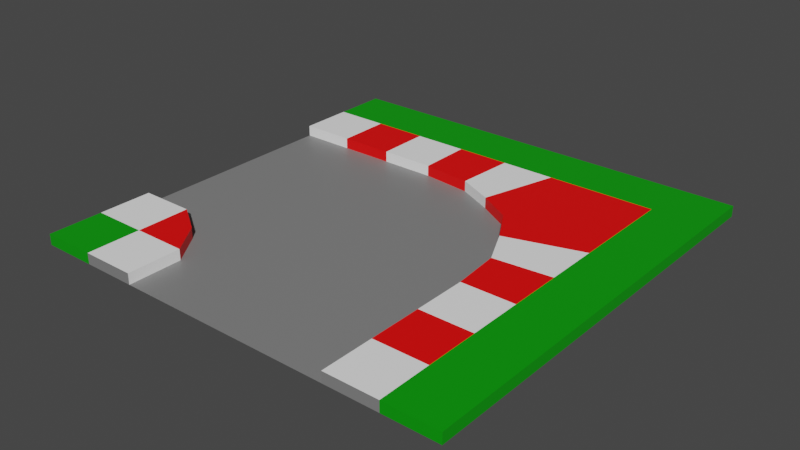 # Source: TurnRight.blend  (saved by Blender 2.80.75; exported with 4.5.12 LTS)
import bpy
from mathutils import Matrix  # noqa: F401  (used for matrix-valued properties, if any)

bpy.ops.wm.read_factory_settings(use_empty=True)
scene = bpy.context.scene
scene.name = 'Scene'

# ---- collections
col_collection = bpy.data.collections.new('Collection'); scene.collection.children.link(col_collection)

# ---- materials (node trees are filled in below, after node groups)
mat_road = bpy.data.materials.new('Road')
mat_road.use_transparent_shadow = False
mat_grass = bpy.data.materials.new('Grass')
mat_grass.use_transparent_shadow = False
mat_whitepaint = bpy.data.materials.new('WhitePaint')
mat_whitepaint.use_transparent_shadow = False
mat_redpaint = bpy.data.materials.new('RedPaint')
mat_redpaint.use_transparent_shadow = False

# ---- material node trees
mat_road.use_nodes = True; mat_road.node_tree.nodes.clear()
_N = mat_road.node_tree.nodes; _L = mat_road.node_tree.links
n0 = _N.new('ShaderNodeOutputMaterial'); n0.name = 'Material Output'; n0.location = (300, 300)
n1 = _N.new('ShaderNodeBsdfPrincipled'); n1.name = 'Principled BSDF'; n1.location = (10, 300)
n1.distribution = 'GGX'
n1.subsurface_method = 'BURLEY'
n1.inputs[0].default_value = (0.214, 0.214, 0.214, 1.0)
n1.inputs[3].default_value = 1.45
n1.inputs[27].default_value = (0.0, 0.0, 0.0, 1.0)
n1.inputs[28].default_value = 1.0
_L.new(n1.outputs[0], n0.inputs[0])
n0.is_active_output = True
mat_grass.use_nodes = True; mat_grass.node_tree.nodes.clear()
_N = mat_grass.node_tree.nodes; _L = mat_grass.node_tree.links
n0 = _N.new('ShaderNodeOutputMaterial'); n0.name = 'Material Output'; n0.location = (300, 300)
n1 = _N.new('ShaderNodeBsdfPrincipled'); n1.name = 'Principled BSDF'; n1.location = (10, 300)
n1.distribution = 'GGX'
n1.subsurface_method = 'BURLEY'
n1.inputs[0].default_value = (0.0, 0.3185, 0.0, 1.0)
n1.inputs[3].default_value = 1.45
n1.inputs[27].default_value = (0.0, 0.0, 0.0, 1.0)
n1.inputs[28].default_value = 1.0
_L.new(n1.outputs[0], n0.inputs[0])
n0.is_active_output = True
mat_whitepaint.use_nodes = True; mat_whitepaint.node_tree.nodes.clear()
_N = mat_whitepaint.node_tree.nodes; _L = mat_whitepaint.node_tree.links
n0 = _N.new('ShaderNodeOutputMaterial'); n0.name = 'Material Output'; n0.location = (300, 300)
n1 = _N.new('ShaderNodeBsdfPrincipled'); n1.name = 'Principled BSDF'; n1.location = (10, 300)
n1.distribution = 'GGX'
n1.subsurface_method = 'BURLEY'
n1.inputs[0].default_value = (1.0, 1.0, 1.0, 1.0)
n1.inputs[3].default_value = 1.45
n1.inputs[27].default_value = (0.0, 0.0, 0.0, 1.0)
n1.inputs[28].default_value = 1.0
_L.new(n1.outputs[0], n0.inputs[0])
n0.is_active_output = True
mat_redpaint.use_nodes = True; mat_redpaint.node_tree.nodes.clear()
_N = mat_redpaint.node_tree.nodes; _L = mat_redpaint.node_tree.links
n0 = _N.new('ShaderNodeOutputMaterial'); n0.name = 'Material Output'; n0.location = (300, 300)
n1 = _N.new('ShaderNodeBsdfPrincipled'); n1.name = 'Principled BSDF'; n1.location = (10, 300)
n1.distribution = 'GGX'
n1.subsurface_method = 'BURLEY'
n1.inputs[0].default_value = (1.0, 0.0, 0.0, 1.0)
n1.inputs[3].default_value = 1.45
n1.inputs[27].default_value = (0.0, 0.0, 0.0, 1.0)
n1.inputs[28].default_value = 1.0
_L.new(n1.outputs[0], n0.inputs[0])
n0.is_active_output = True

# ---- world
world_world = bpy.data.worlds.new('World'); scene.world = world_world
world_world.use_nodes = True; world_world.node_tree.nodes.clear()
_N = world_world.node_tree.nodes; _L = world_world.node_tree.links
n0 = _N.new('ShaderNodeOutputWorld'); n0.name = 'World Output'; n0.location = (300, 300)
n1 = _N.new('ShaderNodeBackground'); n1.name = 'Background'; n1.location = (10, 300)
n1.inputs[0].default_value = (0.05088, 0.05088, 0.05088, 1.0)
_L.new(n1.outputs[0], n0.inputs[0])
n0.is_active_output = True
world_world.color = (0.05088, 0.05088, 0.05088)
world_world.use_sun_shadow = False
world_world.sun_shadow_jitter_overblur = 0.0

# ---- meshes
me_plane = bpy.data.meshes.new('Plane')
me_plane.from_pydata([(-1.0, -1.0, 0.0), (1.0, -1.0, 0.0), (-1.0, 1.0, 0.0), (1.0, 1.0, 0.0), (-1.0, 0.0, 0.0), (0.0, -1.0, 0.0), (1.0, 0.0, 0.0), (-5.96e-08, 1.0, 0.0), (2.421e-08, -3.725e-09, 0.0), (-1.0, -0.5, 0.0), (0.5, -1.0, 0.0), (1.0, 0.5, 0.0), (-0.5, 1.0, 0.0), (-1.0, 0.5, 0.0), (-0.5, -1.0, 0.0), (1.0, -0.5, 0.0), (0.5, 1.0, 0.0), (5.96e-08, 0.5, 0.0), (0.02045, -0.475, 0.0), (-0.4795, 0.025, 0.0), (0.5, 0.0, 0.0), (0.5, -0.5, 0.0), (-0.3046, -0.3046, 0.0), (-0.5, 0.5, 0.0), (0.6045, 0.5977, 0.0), (-1.0, -0.75, 0.0), (0.75, -1.0, 0.0), (1.0, 0.75, 0.0), (-0.75, 1.0, 0.0), (-1.0, 0.25, 0.0), (-0.25, -1.0, 0.0), (1.0, -0.25, 0.0), (0.25, 1.0, 0.0), (0.0, 0.75, 0.0), (2.98e-08, -0.25, 0.0), (0.25, 0.0, 0.0), (-1.0, -0.25, 0.0), (0.25, -1.0, 0.0), (1.0, 0.25, 0.0), (-0.25, 1.0, 0.0), (-1.0, 0.75, 0.0), (-0.75, -1.0, 0.0), (1.0, -0.75, 0.0), (0.75, 1.0, 0.0), (2.98e-08, 0.25, 0.0), (-0.25, 0.0, 0.0), (0.75, -5.96e-08, 0.0), (0.5, -0.25, 0.0), (0.25, -0.5, 0.0), (0.75, -0.5, 0.0), (-0.3977, -0.1455, 0.0), (-0.1477, -0.3955, 0.0), (-0.5, 0.75, 0.0), (-0.5, 0.25, 0.0), (-0.25, 0.5, 0.0), (0.5, 0.75, 0.0), (0.5, 0.25, 0.0), (0.25, 0.5, 0.0), (0.75, 0.5, 0.0), (0.75, 0.25, 0.0), (0.25, 0.25, 0.0), (0.25, 0.75, 0.0), (-0.25, 0.25, 0.0), (0.25, -0.25, 0.0), (0.75, -0.25, 0.0), (-0.25, -0.25, 0.0), (-0.25, 0.75, 0.0), (-1.0, -0.75, 0.05), (-1.0, -1.0, 0.05), (0.75, -1.0, 0.05), (1.0, -1.0, 0.05), (1.0, 0.75, 0.05), (1.0, 1.0, 0.05), (-0.75, 1.0, 0.05), (-1.0, 1.0, 0.05), (-1.0, 0.25, 0.05), (-1.0, 0.0, 0.05), (-0.25, -1.0, 0.05), (0.0, -1.0, 0.05), (-0.75, 0.0, 0.05), (-1.0, -0.25, 0.05), (-1.0, -0.5, 0.05), (0.25, -1.0, 0.05), (0.5, -1.0, 0.05), (-1.0, 0.75, 0.05), (-1.0, 0.5, 0.05), (-0.75, -1.0, 0.05), (-0.5, -1.0, 0.05), (1.0, -0.75, 0.05), (1.0, -0.5, 0.05), (0.75, 1.0, 0.05), (0.5, 1.0, 0.05), (0.0, -0.75, 0.05), (0.02045, -0.475, 0.05), (0.5, -0.75, 0.05), (0.5, -0.5, 0.05), (0.25, -0.5, 0.05), (0.75, -0.5, 0.05), (-0.3977, -0.1455, 0.05), (-0.4795, 0.025, 0.05), (-0.5, -0.75, 0.05), (-0.3046, -0.3046, 0.05), (-0.75, -0.5, 0.05), (-0.1477, -0.3955, 0.05), (-0.5, 0.75, 0.05), (-0.5, 1.0, 0.05), (-0.5, 0.25, 0.05), (-0.5, 0.5, 0.05), (-0.75, 0.5, 0.05), (0.5, 0.75, 0.05), (0.75, 0.5, 0.05), (0.6045, 0.5977, 0.05), (1.0, 0.5, 0.05), (-0.75, 0.25, 0.05), (-0.75, 0.75, 0.05), (-0.25, -0.75, 0.05), (-0.75, -0.75, 0.05), (-0.75, -0.25, 0.05), (0.75, -0.75, 0.05), (0.25, -0.75, 0.05), (0.75, 0.75, 0.05)], [], [(24, 58, 110, 111), (66, 33, 7, 39), (65, 34, 8, 45), (64, 31, 6, 46), (63, 47, 20, 35), (36, 9, 81, 80), (58, 11, 112, 110), (4, 36, 80, 76), (16, 55, 109, 91), (55, 24, 111, 109), (53, 23, 107, 106), (19, 53, 106, 99), (62, 44, 17, 54), (61, 55, 16, 32), (60, 56, 24, 57), (59, 38, 11, 58), (56, 59, 58, 24), (20, 46, 59, 56), (46, 6, 38, 59), (44, 60, 57, 17), (8, 35, 60, 44), (35, 20, 56, 60), (33, 61, 32, 7), (17, 57, 61, 33), (57, 24, 55, 61), (53, 62, 54, 23), (19, 45, 62, 53), (45, 8, 44, 62), (43, 16, 91, 90), (3, 43, 90, 72), (52, 12, 105, 104), (30, 5, 78, 77), (23, 52, 104, 107), (14, 30, 77, 87), (42, 15, 89, 88), (1, 42, 88, 70), (51, 22, 101, 103), (29, 4, 76, 75), (18, 51, 103, 93), (13, 29, 75, 85), (41, 14, 87, 86), (0, 41, 86, 68), (28, 2, 74, 73), (12, 28, 73, 105), (40, 13, 85, 84), (2, 40, 84, 74), (27, 3, 72, 71), (11, 27, 71, 112), (50, 19, 99, 98), (34, 63, 35, 8), (18, 48, 63, 34), (48, 21, 47, 63), (47, 64, 46, 20), (21, 49, 64, 47), (49, 15, 31, 64), (50, 65, 45, 19), (22, 51, 65, 50), (51, 18, 34, 65), (52, 66, 39, 12), (23, 54, 66, 52), (54, 17, 33, 66), (26, 1, 70, 69), (22, 50, 98, 101), (10, 26, 69, 83), (120, 71, 72, 90), (119, 94, 95, 96), (118, 88, 89, 97), (117, 98, 99, 79), (116, 100, 101, 102), (115, 92, 93, 103), (114, 104, 105, 73), (113, 106, 107, 108), (75, 113, 108, 85), (76, 79, 113, 75), (79, 99, 106, 113), (84, 114, 73, 74), (85, 108, 114, 84), (108, 107, 104, 114), (100, 115, 103, 101), (87, 77, 115, 100), (77, 78, 92, 115), (67, 116, 102, 81), (68, 86, 116, 67), (86, 87, 100, 116), (80, 117, 79, 76), (81, 102, 117, 80), (102, 101, 98, 117), (94, 118, 97, 95), (83, 69, 118, 94), (69, 70, 88, 118), (92, 119, 96, 93), (78, 82, 119, 92), (82, 83, 94, 119), (109, 120, 90, 91), (111, 110, 120, 109), (110, 112, 71, 120), (21, 48, 96, 95), (48, 18, 93, 96), (5, 37, 82, 78), (37, 10, 83, 82), (9, 25, 67, 81), (15, 49, 97, 89), (25, 0, 68, 67), (49, 21, 95, 97)])
me_plane.polygons.foreach_set('material_index', [3, 0, 0, 0, 0, 1, 2, 1, 2, 3, 2, 3, 0, 0, 0, 0, 0, 0, 0, 0, 0, 0, 0, 0, 0, 0, 0, 0, 0, 1, 2, 1, 3, 1, 2, 1, 3, 1, 2, 1, 1, 1, 1, 0, 1, 1, 1, 2, 2, 0, 0, 0, 0, 0, 0, 0, 0, 0, 0, 0, 0, 1, 3, 1, 1, 2, 2, 2, 3, 2, 2, 2, 1, 1, 3, 1, 1, 3, 3, 1, 1, 1, 1, 1, 1, 1, 3, 3, 1, 1, 3, 1, 1, 2, 3, 2, 2, 3, 1, 1, 1, 2, 1, 3])
_uv = me_plane.uv_layers.new(name='UVMap')
_uv.uv.foreach_set('vector', [0.75, 0.75, 0.875, 0.75, 0.875, 0.75, 0.75, 0.75, 0.375, 0.875, 0.5, 0.875, 0.5, 1.0, 0.375, 1.0, 0.375, 0.375, 0.5, 0.375, 0.5, 0.5, 0.375, 0.5, 0.875, 0.375, 1.0, 0.375, 1.0, 0.5, 0.875, 0.5, 0.625, 0.375, 0.75, 0.375, 0.75, 0.5, 0.625, 0.5, 0.0, 0.0, 0.0, 0.0, 0.0, 0.0, 0.0, 0.0, 0.875, 0.75, 1.0, 0.75, 1.0, 0.75, 0.875, 0.75, 0.0, 0.0, 0.0, 0.0, 0.0, 0.0, 0.0, 0.0, 0.75, 1.0, 0.75, 0.875, 0.75, 0.875, 0.75, 1.0, 0.75, 0.875, 0.75, 0.75, 0.75, 0.75, 0.75, 0.875, 0.25, 0.625, 0.25, 0.75, 0.25, 0.75, 0.25, 0.625, 0.25, 0.5, 0.25, 0.625, 0.25, 0.625, 0.25, 0.5, 0.375, 0.625, 0.5, 0.625, 0.5, 0.75, 0.375, 0.75, 0.625, 0.875, 0.75, 0.875, 0.75, 1.0, 0.625, 1.0, 0.625, 0.625, 0.75, 0.625, 0.75, 0.75, 0.625, 0.75, 0.875, 0.625, 1.0, 0.625, 1.0, 0.75, 0.875, 0.75, 0.75, 0.625, 0.875, 0.625, 0.875, 0.75, 0.75, 0.75, 0.75, 0.5, 0.875, 0.5, 0.875, 0.625, 0.75, 0.625, 0.875, 0.5, 1.0, 0.5, 1.0, 0.625, 0.875, 0.625, 0.5, 0.625, 0.625, 0.625, 0.625, 0.75, 0.5, 0.75, 0.5, 0.5, 0.625, 0.5, 0.625, 0.625, 0.5, 0.625, 0.625, 0.5, 0.75, 0.5, 0.75, 0.625, 0.625, 0.625, 0.5, 0.875, 0.625, 0.875, 0.625, 1.0, 0.5, 1.0, 0.5, 0.75, 0.625, 0.75, 0.625, 0.875, 0.5, 0.875, 0.625, 0.75, 0.75, 0.75, 0.75, 0.875, 0.625, 0.875, 0.25, 0.625, 0.375, 0.625, 0.375, 0.75, 0.25, 0.75, 0.25, 0.5, 0.375, 0.5, 0.375, 0.625, 0.25, 0.625, 0.375, 0.5, 0.5, 0.5, 0.5, 0.625, 0.375, 0.625, 0.0, 0.0, 0.0, 0.0, 0.0, 0.0, 0.0, 0.0, 0.0, 0.0, 0.0, 0.0, 0.0, 0.0, 0.0, 0.0, 0.25, 0.875, 0.25, 1.0, 0.25, 1.0, 0.25, 0.875, 0.0, 0.0, 0.0, 0.0, 0.0, 0.0, 0.0, 0.0, 0.25, 0.75, 0.25, 0.875, 0.25, 0.875, 0.25, 0.75, 0.0, 0.0, 0.0, 0.0, 0.0, 0.0, 0.0, 0.0, 0.0, 0.0, 0.0, 0.0, 0.0, 0.0, 0.0, 0.0, 0.0, 0.0, 0.0, 0.0, 0.0, 0.0, 0.0, 0.0, 0.375, 0.25, 0.25, 0.25, 0.25, 0.25, 0.375, 0.25, 0.0, 0.0, 0.0, 0.0, 0.0, 0.0, 0.0, 0.0, 0.5, 0.25, 0.375, 0.25, 0.375, 0.25, 0.5, 0.25, 0.0, 0.0, 0.0, 0.0, 0.0, 0.0, 0.0, 0.0, 0.0, 0.0, 0.0, 0.0, 0.0, 0.0, 0.0, 0.0, 0.0, 0.0, 0.0, 0.0, 0.0, 0.0, 0.0, 0.0, 0.0, 0.0, 0.0, 0.0, 0.0, 0.0, 0.0, 0.0, 0.0, 0.0, 0.0, 0.0, 0.0, 0.0, 0.0, 0.0, 0.0, 0.0, 0.0, 0.0, 0.0, 0.0, 0.0, 0.0, 0.0, 0.0, 0.0, 0.0, 0.0, 0.0, 0.0, 0.0, 0.0, 0.0, 0.0, 0.0, 0.0, 0.0, 0.0, 0.0, 0.0, 0.0, 0.0, 0.0, 0.0, 0.0, 0.0, 0.0, 0.25, 0.375, 0.25, 0.5, 0.25, 0.5, 0.25, 0.375, 0.5, 0.375, 0.625, 0.375, 0.625, 0.5, 0.5, 0.5, 0.5, 0.25, 0.625, 0.25, 0.625, 0.375, 0.5, 0.375, 0.625, 0.25, 0.75, 0.25, 0.75, 0.375, 0.625, 0.375, 0.75, 0.375, 0.875, 0.375, 0.875, 0.5, 0.75, 0.5, 0.75, 0.25, 0.875, 0.25, 0.875, 0.375, 0.75, 0.375, 0.875, 0.25, 1.0, 0.25, 1.0, 0.375, 0.875, 0.375, 0.25, 0.375, 0.375, 0.375, 0.375, 0.5, 0.25, 0.5, 0.25, 0.25, 0.375, 0.25, 0.375, 0.375, 0.25, 0.375, 0.375, 0.25, 0.5, 0.25, 0.5, 0.375, 0.375, 0.375, 0.25, 0.875, 0.375, 0.875, 0.375, 1.0, 0.25, 1.0, 0.25, 0.75, 0.375, 0.75, 0.375, 0.875, 0.25, 0.875, 0.375, 0.75, 0.5, 0.75, 0.5, 0.875, 0.375, 0.875, 0.0, 0.0, 0.0, 0.0, 0.0, 0.0, 0.0, 0.0, 0.25, 0.25, 0.25, 0.375, 0.25, 0.375, 0.25, 0.25, 0.0, 0.0, 0.0, 0.0, 0.0, 0.0, 0.0, 0.0, 0.875, 0.875, 1.0, 0.875, 1.0, 1.0, 0.875, 1.0, 0.625, 0.125, 0.75, 0.125, 0.75, 0.25, 0.625, 0.25, 0.875, 0.125, 1.0, 0.125, 1.0, 0.25, 0.875, 0.25, 0.125, 0.375, 0.25, 0.375, 0.25, 0.5, 0.125, 0.5, 0.125, 0.125, 0.25, 0.125, 0.25, 0.25, 0.125, 0.25, 0.375, 0.125, 0.5, 0.125, 0.5, 0.25, 0.375, 0.25, 0.125, 0.875, 0.25, 0.875, 0.25, 1.0, 0.125, 1.0, 0.125, 0.625, 0.25, 0.625, 0.25, 0.75, 0.125, 0.75, 0.0, 0.625, 0.125, 0.625, 0.125, 0.75, 0.0, 0.75, 0.0, 0.5, 0.125, 0.5, 0.125, 0.625, 0.0, 0.625, 0.125, 0.5, 0.25, 0.5, 0.25, 0.625, 0.125, 0.625, 0.0, 0.875, 0.125, 0.875, 0.125, 1.0, 0.0, 1.0, 0.0, 0.75, 0.125, 0.75, 0.125, 0.875, 0.0, 0.875, 0.125, 0.75, 0.25, 0.75, 0.25, 0.875, 0.125, 0.875, 0.25, 0.125, 0.375, 0.125, 0.375, 0.25, 0.25, 0.25, 0.25, 0.0, 0.375, 0.0, 0.375, 0.125, 0.25, 0.125, 0.375, 0.0, 0.5, 0.0, 0.5, 0.125, 0.375, 0.125, 0.0, 0.125, 0.125, 0.125, 0.125, 0.25, 0.0, 0.25, 0.0, 0.0, 0.125, 0.0, 0.125, 0.125, 0.0, 0.125, 0.125, 0.0, 0.25, 0.0, 0.25, 0.125, 0.125, 0.125, 0.0, 0.375, 0.125, 0.375, 0.125, 0.5, 0.0, 0.5, 0.0, 0.25, 0.125, 0.25, 0.125, 0.375, 0.0, 0.375, 0.125, 0.25, 0.25, 0.25, 0.25, 0.375, 0.125, 0.375, 0.75, 0.125, 0.875, 0.125, 0.875, 0.25, 0.75, 0.25, 0.75, 0.0, 0.875, 0.0, 0.875, 0.125, 0.75, 0.125, 0.875, 0.0, 1.0, 0.0, 1.0, 0.125, 0.875, 0.125, 0.5, 0.125, 0.625, 0.125, 0.625, 0.25, 0.5, 0.25, 0.5, 0.0, 0.625, 0.0, 0.625, 0.125, 0.5, 0.125, 0.625, 0.0, 0.75, 0.0, 0.75, 0.125, 0.625, 0.125, 0.75, 0.875, 0.875, 0.875, 0.875, 1.0, 0.75, 1.0, 0.75, 0.75, 0.875, 0.75, 0.875, 0.875, 0.75, 0.875, 0.875, 0.75, 1.0, 0.75, 1.0, 0.875, 0.875, 0.875, 0.75, 0.25, 0.625, 0.25, 0.625, 0.25, 0.75, 0.25, 0.625, 0.25, 0.5, 0.25, 0.5, 0.25, 0.625, 0.25, 0.0, 0.0, 0.0, 0.0, 0.0, 0.0, 0.0, 0.0, 0.0, 0.0, 0.0, 0.0, 0.0, 0.0, 0.0, 0.0, 0.0, 0.0, 0.0, 0.0, 0.0, 0.0, 0.0, 0.0, 1.0, 0.25, 0.875, 0.25, 0.875, 0.25, 1.0, 0.25, 0.0, 0.0, 0.0, 0.0, 0.0, 0.0, 0.0, 0.0, 0.875, 0.25, 0.75, 0.25, 0.75, 0.25, 0.875, 0.25])
me_plane.materials.append(mat_road)
me_plane.materials.append(mat_grass)
me_plane.materials.append(mat_whitepaint)
me_plane.materials.append(mat_redpaint)
me_plane.use_remesh_preserve_volume = False
me_plane.use_remesh_preserve_attributes = False
me_plane.use_mirror_vertex_groups = False
me_plane.update()

# ---- objects
ob_plane = bpy.data.objects.new('Plane', me_plane)

# ---- transforms, parenting, visibility, modifiers, constraints
ob_plane.location = (0.0, 0.0, 0.0)
ob_plane.rotation_euler = (0.0, -0.0, -3.142)
ob_plane.scale = (3.0, 3.0, 3.0)
ob_plane.lineart.crease_threshold = 0.0
_m = ob_plane.modifiers.new('Bevel', 'BEVEL')
_m.width = 0.08
_m.width_pct = 0.08
_m.segments = 2
_m.limit_method = 'WEIGHT'

# ---- collection membership
col_collection.objects.link(ob_plane)

# ---- scene / render settings (as saved in the file)
scene.frame_start = 1; scene.frame_end = 250; scene.frame_set(1)
scene.render.engine = 'BLENDER_EEVEE_NEXT'
scene.cycles.use_denoising = False
scene.cycles.samples = 128
scene.cycles.sampling_pattern = 'TABULATED_SOBOL'
scene.cycles.use_adaptive_sampling = False
scene.cycles.use_light_tree = False
scene.view_settings.view_transform = 'Filmic'
bpy.context.view_layer.update()

# ---- added for rendering (the .blend has no active camera and no usable light): camera, sun
cam_auto = bpy.data.cameras.new('AutoCamera')
cam_auto.lens = 50.0
cam_auto.sensor_width = 36.0
cam_auto.clip_end = 1000.0
ob_auto_camera = bpy.data.objects.new('AutoCamera', cam_auto)
scene.collection.objects.link(ob_auto_camera)
ob_auto_camera.location = (7.85202, -9.42242, 6.35662)
ob_auto_camera.rotation_euler = (1.09748, -7.21219e-08, 0.694738)
scene.camera = ob_auto_camera
light_auto_sun = bpy.data.lights.new('AutoSun', 'SUN')
light_auto_sun.energy = 3.0
light_auto_sun.angle = 0.0523599
ob_auto_sun = bpy.data.objects.new('AutoSun', light_auto_sun)
scene.collection.objects.link(ob_auto_sun)
ob_auto_sun.rotation_euler = (0.872665, 0.174533, 0.523599)
bpy.context.view_layer.update()
